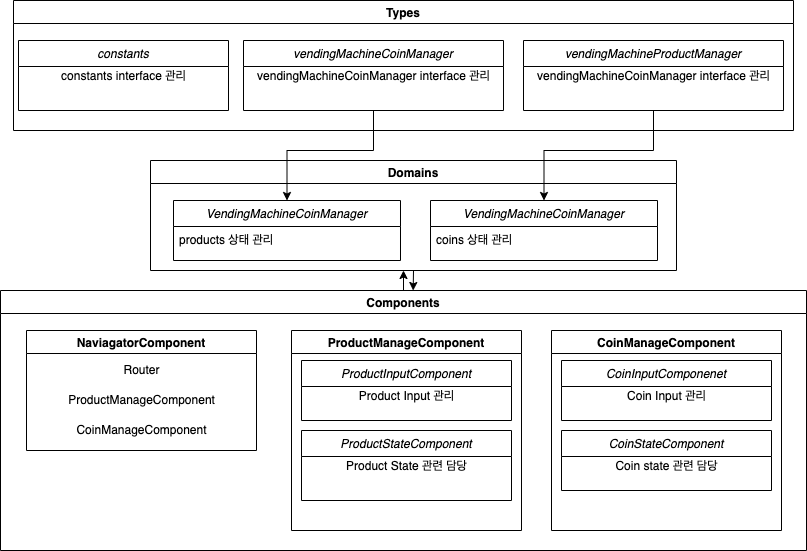

The diagram above was exported from draw.io. Its source (the exported page's mxGraphModel, read from the mxfile embedded in the PNG):
<mxGraphModel dx="1426" dy="769" grid="1" gridSize="10" guides="1" tooltips="1" connect="1" arrows="1" fold="1" page="1" pageScale="1" pageWidth="1169" pageHeight="827" math="0" shadow="0">
  <root>
    <mxCell id="0" />
    <mxCell id="1" parent="0" />
    <mxCell id="Fkra-7yiYbambQx05h5B-72" style="edgeStyle=orthogonalEdgeStyle;rounded=0;orthogonalLoop=1;jettySize=auto;html=1;exitX=0.5;exitY=1;exitDx=0;exitDy=0;entryX=0.512;entryY=0;entryDx=0;entryDy=0;entryPerimeter=0;" edge="1" parent="1" source="Fkra-7yiYbambQx05h5B-62" target="Fkra-7yiYbambQx05h5B-21">
      <mxGeometry relative="1" as="geometry" />
    </mxCell>
    <mxCell id="Fkra-7yiYbambQx05h5B-62" value="Domains" style="swimlane;" vertex="1" parent="1">
      <mxGeometry x="332" y="340" width="526" height="110" as="geometry" />
    </mxCell>
    <mxCell id="Fkra-7yiYbambQx05h5B-63" value="VendingMachineCoinManager" style="swimlane;fontStyle=2;align=center;verticalAlign=top;childLayout=stackLayout;horizontal=1;startSize=26;horizontalStack=0;resizeParent=1;resizeLast=0;collapsible=1;marginBottom=0;rounded=0;shadow=0;strokeWidth=1;" vertex="1" parent="Fkra-7yiYbambQx05h5B-62">
      <mxGeometry x="23" y="40" width="227" height="60" as="geometry">
        <mxRectangle x="230" y="140" width="160" height="26" as="alternateBounds" />
      </mxGeometry>
    </mxCell>
    <mxCell id="Fkra-7yiYbambQx05h5B-64" value="products 상태 관리" style="text;align=left;verticalAlign=top;spacingLeft=4;spacingRight=4;overflow=hidden;rotatable=0;points=[[0,0.5],[1,0.5]];portConstraint=eastwest;" vertex="1" parent="Fkra-7yiYbambQx05h5B-63">
      <mxGeometry y="26" width="227" height="26" as="geometry" />
    </mxCell>
    <mxCell id="Fkra-7yiYbambQx05h5B-65" value="VendingMachineCoinManager" style="swimlane;fontStyle=2;align=center;verticalAlign=top;childLayout=stackLayout;horizontal=1;startSize=26;horizontalStack=0;resizeParent=1;resizeLast=0;collapsible=1;marginBottom=0;rounded=0;shadow=0;strokeWidth=1;" vertex="1" parent="Fkra-7yiYbambQx05h5B-62">
      <mxGeometry x="280" y="40" width="227" height="60" as="geometry">
        <mxRectangle x="230" y="140" width="160" height="26" as="alternateBounds" />
      </mxGeometry>
    </mxCell>
    <mxCell id="Fkra-7yiYbambQx05h5B-66" value="coins 상태 관리" style="text;align=left;verticalAlign=top;spacingLeft=4;spacingRight=4;overflow=hidden;rotatable=0;points=[[0,0.5],[1,0.5]];portConstraint=eastwest;" vertex="1" parent="Fkra-7yiYbambQx05h5B-65">
      <mxGeometry y="26" width="227" height="26" as="geometry" />
    </mxCell>
    <mxCell id="Fkra-7yiYbambQx05h5B-70" style="edgeStyle=orthogonalEdgeStyle;rounded=0;orthogonalLoop=1;jettySize=auto;html=1;exitX=0.5;exitY=0;exitDx=0;exitDy=0;" edge="1" parent="1" source="Fkra-7yiYbambQx05h5B-21">
      <mxGeometry relative="1" as="geometry">
        <mxPoint x="585" y="450" as="targetPoint" />
      </mxGeometry>
    </mxCell>
    <mxCell id="Fkra-7yiYbambQx05h5B-21" value="Components" style="swimlane;" vertex="1" parent="1">
      <mxGeometry x="182" y="470" width="806" height="260" as="geometry" />
    </mxCell>
    <mxCell id="Fkra-7yiYbambQx05h5B-6" value="ProductManageComponent" style="swimlane;" vertex="1" parent="Fkra-7yiYbambQx05h5B-21">
      <mxGeometry x="291" y="40" width="230" height="200" as="geometry" />
    </mxCell>
    <mxCell id="Fkra-7yiYbambQx05h5B-7" value="ProductInputComponent" style="swimlane;fontStyle=2;align=center;verticalAlign=top;childLayout=stackLayout;horizontal=1;startSize=26;horizontalStack=0;resizeParent=1;resizeLast=0;collapsible=1;marginBottom=0;rounded=0;shadow=0;strokeWidth=1;" vertex="1" parent="Fkra-7yiYbambQx05h5B-6">
      <mxGeometry x="10" y="30" width="210" height="60" as="geometry">
        <mxRectangle x="230" y="140" width="160" height="26" as="alternateBounds" />
      </mxGeometry>
    </mxCell>
    <mxCell id="Fkra-7yiYbambQx05h5B-25" value="Product Input 관리" style="text;html=1;align=center;verticalAlign=middle;resizable=0;points=[];autosize=1;strokeColor=none;fillColor=none;" vertex="1" parent="Fkra-7yiYbambQx05h5B-7">
      <mxGeometry y="26" width="210" height="20" as="geometry" />
    </mxCell>
    <mxCell id="Fkra-7yiYbambQx05h5B-9" value="ProductStateComponent" style="swimlane;fontStyle=2;align=center;verticalAlign=top;childLayout=stackLayout;horizontal=1;startSize=26;horizontalStack=0;resizeParent=1;resizeLast=0;collapsible=1;marginBottom=0;rounded=0;shadow=0;strokeWidth=1;" vertex="1" parent="Fkra-7yiYbambQx05h5B-6">
      <mxGeometry x="10" y="100" width="210" height="70" as="geometry">
        <mxRectangle x="230" y="140" width="160" height="26" as="alternateBounds" />
      </mxGeometry>
    </mxCell>
    <mxCell id="CQhWERDVuQYPuYyzEENi-1" value="Product State 관련 담당" style="text;html=1;align=center;verticalAlign=middle;resizable=0;points=[];autosize=1;strokeColor=none;fillColor=none;" vertex="1" parent="Fkra-7yiYbambQx05h5B-9">
      <mxGeometry y="26" width="210" height="20" as="geometry" />
    </mxCell>
    <mxCell id="Fkra-7yiYbambQx05h5B-11" value="CoinManageComponent" style="swimlane;" vertex="1" parent="Fkra-7yiYbambQx05h5B-21">
      <mxGeometry x="551" y="40" width="230" height="200" as="geometry" />
    </mxCell>
    <mxCell id="Fkra-7yiYbambQx05h5B-12" value="CoinInputComponenet" style="swimlane;fontStyle=2;align=center;verticalAlign=top;childLayout=stackLayout;horizontal=1;startSize=26;horizontalStack=0;resizeParent=1;resizeLast=0;collapsible=1;marginBottom=0;rounded=0;shadow=0;strokeWidth=1;" vertex="1" parent="Fkra-7yiYbambQx05h5B-11">
      <mxGeometry x="10" y="30" width="210" height="60" as="geometry">
        <mxRectangle x="230" y="140" width="160" height="26" as="alternateBounds" />
      </mxGeometry>
    </mxCell>
    <mxCell id="Fkra-7yiYbambQx05h5B-26" value="Coin Input 관리" style="text;html=1;align=center;verticalAlign=middle;resizable=0;points=[];autosize=1;strokeColor=none;fillColor=none;" vertex="1" parent="Fkra-7yiYbambQx05h5B-12">
      <mxGeometry y="26" width="210" height="20" as="geometry" />
    </mxCell>
    <mxCell id="Fkra-7yiYbambQx05h5B-14" value="CoinStateComponent" style="swimlane;fontStyle=2;align=center;verticalAlign=top;childLayout=stackLayout;horizontal=1;startSize=26;horizontalStack=0;resizeParent=1;resizeLast=0;collapsible=1;marginBottom=0;rounded=0;shadow=0;strokeWidth=1;" vertex="1" parent="Fkra-7yiYbambQx05h5B-11">
      <mxGeometry x="10" y="100" width="210" height="60" as="geometry">
        <mxRectangle x="230" y="140" width="160" height="26" as="alternateBounds" />
      </mxGeometry>
    </mxCell>
    <mxCell id="Fkra-7yiYbambQx05h5B-27" value="Coin state 관련 담당" style="text;html=1;align=center;verticalAlign=middle;resizable=0;points=[];autosize=1;strokeColor=none;fillColor=none;" vertex="1" parent="Fkra-7yiYbambQx05h5B-14">
      <mxGeometry y="26" width="210" height="20" as="geometry" />
    </mxCell>
    <mxCell id="Fkra-7yiYbambQx05h5B-38" value="NaviagatorComponent" style="swimlane;" vertex="1" parent="Fkra-7yiYbambQx05h5B-21">
      <mxGeometry x="26" y="40" width="230" height="120" as="geometry" />
    </mxCell>
    <mxCell id="Fkra-7yiYbambQx05h5B-43" value="ProductManageComponent" style="text;html=1;align=center;verticalAlign=middle;resizable=0;points=[];autosize=1;strokeColor=none;fillColor=none;" vertex="1" parent="Fkra-7yiYbambQx05h5B-38">
      <mxGeometry x="35" y="60" width="160" height="20" as="geometry" />
    </mxCell>
    <mxCell id="Fkra-7yiYbambQx05h5B-46" value="CoinManageComponent" style="text;html=1;align=center;verticalAlign=middle;resizable=0;points=[];autosize=1;strokeColor=none;fillColor=none;" vertex="1" parent="Fkra-7yiYbambQx05h5B-38">
      <mxGeometry x="40" y="90" width="150" height="20" as="geometry" />
    </mxCell>
    <mxCell id="Fkra-7yiYbambQx05h5B-47" value="Router" style="text;html=1;align=center;verticalAlign=middle;resizable=0;points=[];autosize=1;strokeColor=none;fillColor=none;" vertex="1" parent="Fkra-7yiYbambQx05h5B-38">
      <mxGeometry x="90" y="30" width="50" height="20" as="geometry" />
    </mxCell>
    <mxCell id="Fkra-7yiYbambQx05h5B-48" value="Types" style="swimlane;" vertex="1" parent="1">
      <mxGeometry x="195" y="180" width="780" height="130" as="geometry" />
    </mxCell>
    <mxCell id="Fkra-7yiYbambQx05h5B-49" value="constants" style="swimlane;fontStyle=2;align=center;verticalAlign=top;childLayout=stackLayout;horizontal=1;startSize=26;horizontalStack=0;resizeParent=1;resizeLast=0;collapsible=1;marginBottom=0;rounded=0;shadow=0;strokeWidth=1;" vertex="1" parent="Fkra-7yiYbambQx05h5B-48">
      <mxGeometry x="5" y="40" width="210" height="70" as="geometry">
        <mxRectangle x="230" y="140" width="160" height="26" as="alternateBounds" />
      </mxGeometry>
    </mxCell>
    <mxCell id="Fkra-7yiYbambQx05h5B-50" value="constants interface 관리" style="text;html=1;align=center;verticalAlign=middle;resizable=0;points=[];autosize=1;strokeColor=none;fillColor=none;" vertex="1" parent="Fkra-7yiYbambQx05h5B-49">
      <mxGeometry y="26" width="210" height="20" as="geometry" />
    </mxCell>
    <mxCell id="Fkra-7yiYbambQx05h5B-51" value="vendingMachineCoinManager" style="swimlane;fontStyle=2;align=center;verticalAlign=top;childLayout=stackLayout;horizontal=1;startSize=26;horizontalStack=0;resizeParent=1;resizeLast=0;collapsible=1;marginBottom=0;rounded=0;shadow=0;strokeWidth=1;" vertex="1" parent="Fkra-7yiYbambQx05h5B-48">
      <mxGeometry x="230" y="40" width="260" height="70" as="geometry">
        <mxRectangle x="230" y="140" width="160" height="26" as="alternateBounds" />
      </mxGeometry>
    </mxCell>
    <mxCell id="Fkra-7yiYbambQx05h5B-52" value="vendingMachineCoinManager interface 관리" style="text;html=1;align=center;verticalAlign=middle;resizable=0;points=[];autosize=1;strokeColor=none;fillColor=none;" vertex="1" parent="Fkra-7yiYbambQx05h5B-51">
      <mxGeometry y="26" width="260" height="20" as="geometry" />
    </mxCell>
    <mxCell id="Fkra-7yiYbambQx05h5B-53" value="vendingMachineProductManager" style="swimlane;fontStyle=2;align=center;verticalAlign=top;childLayout=stackLayout;horizontal=1;startSize=26;horizontalStack=0;resizeParent=1;resizeLast=0;collapsible=1;marginBottom=0;rounded=0;shadow=0;strokeWidth=1;" vertex="1" parent="Fkra-7yiYbambQx05h5B-48">
      <mxGeometry x="510" y="40" width="260" height="70" as="geometry">
        <mxRectangle x="230" y="140" width="160" height="26" as="alternateBounds" />
      </mxGeometry>
    </mxCell>
    <mxCell id="Fkra-7yiYbambQx05h5B-54" value="vendingMachineCoinManager interface 관리" style="text;html=1;align=center;verticalAlign=middle;resizable=0;points=[];autosize=1;strokeColor=none;fillColor=none;" vertex="1" parent="Fkra-7yiYbambQx05h5B-53">
      <mxGeometry y="26" width="260" height="20" as="geometry" />
    </mxCell>
    <mxCell id="CQhWERDVuQYPuYyzEENi-8" style="edgeStyle=orthogonalEdgeStyle;rounded=0;orthogonalLoop=1;jettySize=auto;html=1;entryX=0.5;entryY=0;entryDx=0;entryDy=0;" edge="1" parent="1" source="Fkra-7yiYbambQx05h5B-51" target="Fkra-7yiYbambQx05h5B-63">
      <mxGeometry relative="1" as="geometry">
        <Array as="points">
          <mxPoint x="555" y="330" />
          <mxPoint x="469" y="330" />
        </Array>
      </mxGeometry>
    </mxCell>
    <mxCell id="CQhWERDVuQYPuYyzEENi-9" style="edgeStyle=orthogonalEdgeStyle;rounded=0;orthogonalLoop=1;jettySize=auto;html=1;entryX=0.5;entryY=0;entryDx=0;entryDy=0;" edge="1" parent="1" source="Fkra-7yiYbambQx05h5B-53" target="Fkra-7yiYbambQx05h5B-65">
      <mxGeometry relative="1" as="geometry">
        <Array as="points">
          <mxPoint x="835" y="330" />
          <mxPoint x="726" y="330" />
        </Array>
      </mxGeometry>
    </mxCell>
  </root>
</mxGraphModel>